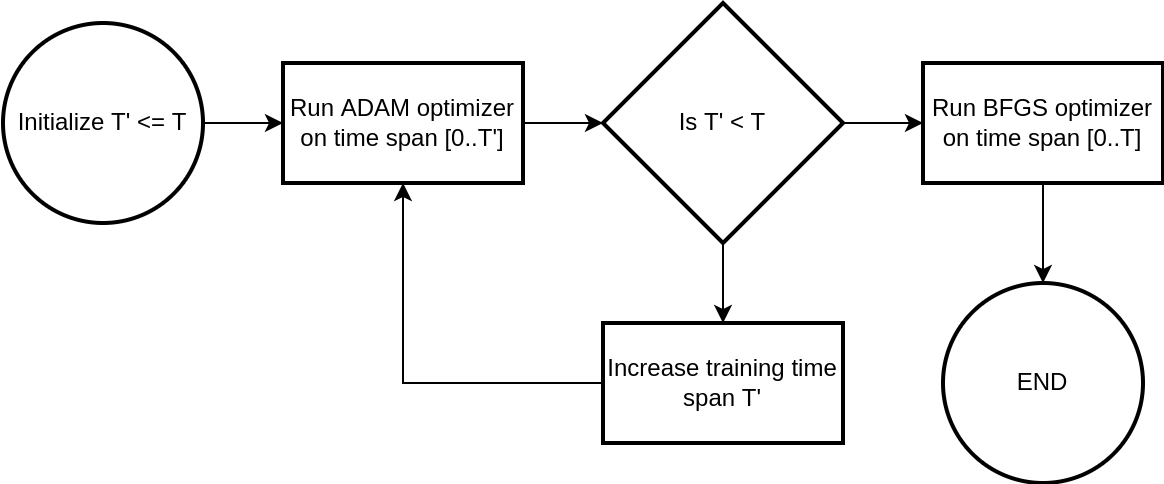

The diagram above was exported from draw.io. Its source (the exported page's mxGraphModel, read from the mxfile embedded in the PNG):
<mxGraphModel dx="217" dy="558" grid="1" gridSize="10" guides="1" tooltips="1" connect="1" arrows="1" fold="1" page="1" pageScale="1" pageWidth="850" pageHeight="1100" math="0" shadow="0">
  <root>
    <mxCell id="0" />
    <mxCell id="1" parent="0" />
    <mxCell id="mgN-zHjCcEYbnkPdOrVs-4" value="" style="edgeStyle=orthogonalEdgeStyle;rounded=0;orthogonalLoop=1;jettySize=auto;html=1;" edge="1" parent="1" source="mgN-zHjCcEYbnkPdOrVs-1" target="mgN-zHjCcEYbnkPdOrVs-3">
      <mxGeometry relative="1" as="geometry" />
    </mxCell>
    <mxCell id="mgN-zHjCcEYbnkPdOrVs-1" value="Initialize T' &amp;lt;= T" style="strokeWidth=2;html=1;shape=mxgraph.flowchart.start_2;whiteSpace=wrap;" vertex="1" parent="1">
      <mxGeometry x="20" y="230" width="100" height="100" as="geometry" />
    </mxCell>
    <mxCell id="mgN-zHjCcEYbnkPdOrVs-6" value="" style="edgeStyle=orthogonalEdgeStyle;rounded=0;orthogonalLoop=1;jettySize=auto;html=1;" edge="1" parent="1" source="mgN-zHjCcEYbnkPdOrVs-3" target="mgN-zHjCcEYbnkPdOrVs-5">
      <mxGeometry relative="1" as="geometry" />
    </mxCell>
    <mxCell id="mgN-zHjCcEYbnkPdOrVs-3" value="Run ADAM optimizer on time span [0..T']" style="whiteSpace=wrap;html=1;strokeWidth=2;" vertex="1" parent="1">
      <mxGeometry x="160" y="250" width="120" height="60" as="geometry" />
    </mxCell>
    <mxCell id="mgN-zHjCcEYbnkPdOrVs-8" value="" style="edgeStyle=orthogonalEdgeStyle;rounded=0;orthogonalLoop=1;jettySize=auto;html=1;" edge="1" parent="1" source="mgN-zHjCcEYbnkPdOrVs-5" target="mgN-zHjCcEYbnkPdOrVs-7">
      <mxGeometry relative="1" as="geometry" />
    </mxCell>
    <mxCell id="mgN-zHjCcEYbnkPdOrVs-11" value="" style="edgeStyle=orthogonalEdgeStyle;rounded=0;orthogonalLoop=1;jettySize=auto;html=1;" edge="1" parent="1" source="mgN-zHjCcEYbnkPdOrVs-5" target="mgN-zHjCcEYbnkPdOrVs-10">
      <mxGeometry relative="1" as="geometry" />
    </mxCell>
    <mxCell id="mgN-zHjCcEYbnkPdOrVs-5" value="Is T' &amp;lt; T" style="rhombus;whiteSpace=wrap;html=1;strokeWidth=2;" vertex="1" parent="1">
      <mxGeometry x="320" y="220" width="120" height="120" as="geometry" />
    </mxCell>
    <mxCell id="mgN-zHjCcEYbnkPdOrVs-9" style="edgeStyle=orthogonalEdgeStyle;rounded=0;orthogonalLoop=1;jettySize=auto;html=1;exitX=0;exitY=0.5;exitDx=0;exitDy=0;entryX=0.5;entryY=1;entryDx=0;entryDy=0;" edge="1" parent="1" source="mgN-zHjCcEYbnkPdOrVs-7" target="mgN-zHjCcEYbnkPdOrVs-3">
      <mxGeometry relative="1" as="geometry" />
    </mxCell>
    <mxCell id="mgN-zHjCcEYbnkPdOrVs-7" value="Increase training time span T'" style="whiteSpace=wrap;html=1;strokeWidth=2;" vertex="1" parent="1">
      <mxGeometry x="320" y="380" width="120" height="60" as="geometry" />
    </mxCell>
    <mxCell id="mgN-zHjCcEYbnkPdOrVs-13" value="" style="edgeStyle=orthogonalEdgeStyle;rounded=0;orthogonalLoop=1;jettySize=auto;html=1;entryX=0.5;entryY=0;entryDx=0;entryDy=0;entryPerimeter=0;" edge="1" parent="1" source="mgN-zHjCcEYbnkPdOrVs-10" target="mgN-zHjCcEYbnkPdOrVs-12">
      <mxGeometry relative="1" as="geometry" />
    </mxCell>
    <mxCell id="mgN-zHjCcEYbnkPdOrVs-10" value="Run BFGS optimizer on time span [0..T]" style="whiteSpace=wrap;html=1;strokeWidth=2;" vertex="1" parent="1">
      <mxGeometry x="480" y="250" width="120" height="60" as="geometry" />
    </mxCell>
    <mxCell id="mgN-zHjCcEYbnkPdOrVs-12" value="END" style="strokeWidth=2;html=1;shape=mxgraph.flowchart.start_2;whiteSpace=wrap;" vertex="1" parent="1">
      <mxGeometry x="490" y="360" width="100" height="100" as="geometry" />
    </mxCell>
  </root>
</mxGraphModel>